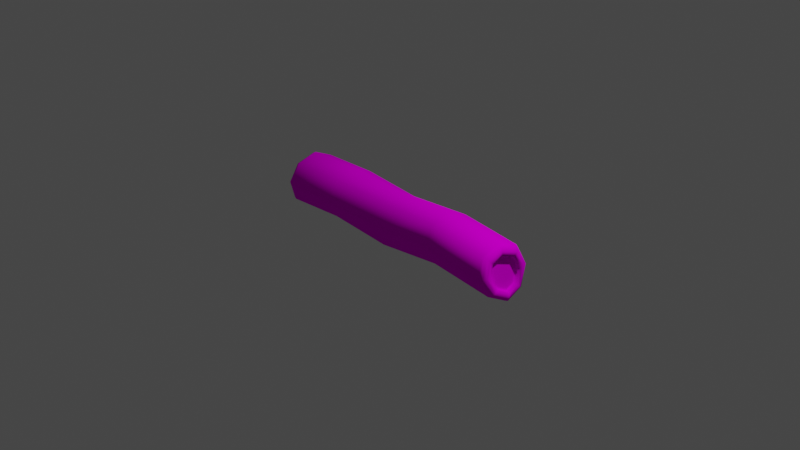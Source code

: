 # Source: Odun_02.blend  (saved by Blender 3.5.10; exported with 4.5.12 LTS)
import bpy
from mathutils import Matrix  # noqa: F401  (used for matrix-valued properties, if any)

bpy.ops.wm.read_factory_settings(use_empty=True)
scene = bpy.context.scene
scene.name = 'Scene'

# ---- collections
col_collection = bpy.data.collections.new('Collection'); scene.collection.children.link(col_collection)

# ---- images (referenced by path relative to the original .blend; pixels are not part of the script)
import os
ASSET_DIR = os.environ.get("B2B_ASSET_DIR", "")  # directory of the original .blend (textures are referenced by path, not embedded)
HERE = os.path.dirname(os.path.abspath(__file__))  # packed textures are extracted next to this script under _unpacked/

def load_image(name, relpath, width, height, colorspace="sRGB"):
    """Load a texture the original file referenced (path relative to the .blend, or extracted next to this script)."""
    p = next((c for c in (os.path.join(HERE, relpath), os.path.join(ASSET_DIR, relpath)) if relpath and os.path.exists(c)), "")
    if p:
        img = bpy.data.images.load(p, check_existing=True)
        img.name = name
    else:  # same state as the original file: an image datablock whose file is absent (Cycles renders it pink)
        img = bpy.data.images.new(name, width, height)
        img.source = "FILE"
        img.filepath = "//" + (relpath or name)
    img.colorspace_settings.name = colorspace
    return img
img_untitled = load_image('Untitled', '', 4096, 4096, 'sRGB')

# ---- materials (node trees are filled in below, after node groups)
mat_logs = bpy.data.materials.new('logs')
mat_logs.use_transparent_shadow = False
mat_logs.diffuse_color = (0.3428, 0.1201, 0.05289, 1.0)
mat_logs.roughness = 0.5
mat_logs.specular_intensity = 0.0

# ---- material node trees
mat_logs.use_nodes = True; mat_logs.node_tree.nodes.clear()
_N = mat_logs.node_tree.nodes; _L = mat_logs.node_tree.links
n0 = _N.new('ShaderNodeBsdfPrincipled'); n0.name = 'Principled BSDF'; n0.location = (10, 300)
n0.distribution = 'GGX'
n0.subsurface_method = 'RANDOM_WALK_SKIN'
n0.inputs[3].default_value = 1.45
n0.inputs[13].default_value = 0.0
n0.inputs[27].default_value = (0.0, 0.0, 0.0, 1.0)
n0.inputs[28].default_value = 1.0
n1 = _N.new('ShaderNodeNormalMap'); n1.name = 'Normal Map'; n1.location = (-300, -300)
n1.label = 'Normal/Map'
n1.inputs[0].default_value = 0.0
n2 = _N.new('ShaderNodeOutputMaterial'); n2.name = 'Material Output'; n2.location = (300, 300)
n3 = _N.new('ShaderNodeTexImage'); n3.name = 'Image Texture'; n3.location = (-448, 182)
n3.image = img_untitled
_L.new(n0.outputs[0], n2.inputs[0])
_L.new(n1.outputs[0], n0.inputs[5])
_L.new(n3.outputs[0], n0.inputs[0])
n2.is_active_output = True

# ---- world
world_world = bpy.data.worlds.new('World'); scene.world = world_world
world_world.use_nodes = True; world_world.node_tree.nodes.clear()
_N = world_world.node_tree.nodes; _L = world_world.node_tree.links
n0 = _N.new('ShaderNodeOutputWorld'); n0.name = 'World Output'; n0.location = (300, 300)
n1 = _N.new('ShaderNodeBackground'); n1.name = 'Background'; n1.location = (10, 300)
n1.inputs[0].default_value = (0.05088, 0.05088, 0.05088, 1.0)
_L.new(n1.outputs[0], n0.inputs[0])
n0.is_active_output = True
world_world.color = (0.05088, 0.05088, 0.05088)
world_world.use_sun_shadow = False
world_world.sun_shadow_jitter_overblur = 0.0

# ---- cameras
cam_camera = bpy.data.cameras.new('Camera')
cam_camera.clip_end = 100.0
cam_camera.ortho_scale = 7.314

# ---- lights
light_light = bpy.data.lights.new('Light', 'POINT')
light_light.transmission_factor = 0.0
light_light.energy = 1000.0
light_light.shadow_soft_size = 0.1
light_light.shadow_maximum_resolution = 0.006
light_light.use_absolute_resolution = True

# ---- meshes
me_cylinder_831 = bpy.data.meshes.new('Cylinder.831')
me_cylinder_831.from_pydata([(0.7341, -0.3372, 0.08315), (-0.0126, -0.2993, 0.01641), (-0.7621, -0.2668, 0.02121), (-0.7539, -0.1965, -0.1717), (-0.002824, -0.2117, -0.2217), (0.7448, -0.2299, -0.1383), (-0.7497, 0.008293, -0.2538), (0.0002165, 0.0004151, -0.2859), (0.7501, -0.01097, -0.2146), (-0.7458, 0.2263, -0.1876), (0.004299, 0.2125, -0.1805), (0.755, 0.1947, -0.1426), (-0.737, 0.3306, -0.001302), (0.01261, 0.3002, 0.004762), (0.7639, 0.2637, 0.06437), (-0.7341, 0.2618, 0.2144), (0.01344, 0.2121, 0.1812), (0.7636, 0.1576, 0.2667), (-0.7476, 0.05768, 0.299), (0.0002165, 0.0004152, 0.3088), (0.7475, -0.06313, 0.3695), (-0.7624, -0.1606, 0.2251), (-0.01468, -0.2112, 0.2473), (0.732, -0.2678, 0.293), (1.49, -0.2602, 0.02708), (1.432, -0.3609, 0.01781), (1.471, -0.3452, 0.01659), (-1.506, -0.136, -0.02516), (-1.456, -0.2417, -0.006546), (-1.494, -0.2232, -0.01081), (1.442, -0.2333, -0.2138), (1.495, -0.1622, -0.1493), (1.48, -0.2217, -0.2064), (-1.503, -0.1074, -0.1385), (-1.448, -0.1891, -0.2092), (-1.487, -0.1752, -0.1991), (1.446, 0.001684, -0.3444), (1.5, 0.005672, -0.245), (1.484, 0.002879, -0.3334), (-1.5, 0.008584, -0.18), (-1.445, 0.01069, -0.2813), (-1.484, 0.01044, -0.2657), (1.448, 0.1972, -0.2488), (1.502, 0.1106, -0.1926), (1.487, 0.1829, -0.2441), (-1.494, 0.1755, -0.1119), (-1.441, 0.2387, -0.1898), (-1.479, 0.2288, -0.177), (1.456, 0.2422, -0.002839), (1.506, 0.1394, -0.02598), (1.494, 0.2243, -0.009533), (-1.49, 0.2544, 0.007594), (-1.432, 0.3578, -0.0074), (-1.471, 0.3418, -0.005177), (1.457, 0.1161, 0.2175), (1.504, 0.04676, 0.1352), (1.493, 0.1028, 0.2018), (-1.49, 0.2251, 0.1046), (-1.429, 0.3014, 0.1778), (-1.469, 0.2905, 0.1641), (1.442, -0.1102, 0.3029), (1.496, -0.1143, 0.1948), (1.48, -0.1129, 0.2822), (-1.496, 0.1035, 0.1584), (-1.441, 0.1046, 0.2647), (-1.48, 0.1065, 0.2456), (1.428, -0.3094, 0.2306), (1.489, -0.2308, 0.1527), (1.468, -0.2982, 0.2151), (-1.456, -0.1201, 0.1889), (-1.504, -0.05377, 0.1055), (-1.493, -0.1074, 0.1736), (-1.508, -0.1811, -0.01801), (-1.504, -0.1426, -0.1705), (-1.5, 0.009574, -0.2249), (-1.493, 0.2034, -0.1458), (-1.489, 0.3002, 0.000867), (-1.489, 0.2597, 0.1352), (-1.496, 0.1056, 0.2034), (-1.505, -0.08131, 0.1406), (1.494, -0.1932, -0.18), (1.488, -0.3048, 0.02084), (1.5, 0.004372, -0.2926), (1.504, 0.1483, -0.2207), (1.508, 0.1834, -0.01822), (1.506, 0.07556, 0.1693), (1.496, -0.1141, 0.2395), (1.488, -0.2665, 0.1845), (-1.463, -0.1061, -0.02892), (-1.46, -0.08401, -0.1164), (-1.458, 0.007778, -0.1492), (-1.453, 0.1545, -0.08933), (-1.45, 0.2207, 0.01097), (-1.45, 0.1987, 0.08359), (-1.455, 0.09946, 0.1276), (-1.461, -0.03627, 0.08194), (1.454, -0.1397, -0.1276), (1.449, -0.2271, 0.02963), (1.458, 0.006276, -0.2108), (1.46, 0.08559, -0.1712), (1.463, 0.11, -0.03008), (1.462, 0.02874, 0.1113), (1.454, -0.1112, 0.1631), (1.448, -0.2036, 0.1297), (-1.464, -0.1322, -0.02477), (-1.461, -0.1044, -0.135), (-1.458, 0.008353, -0.1753), (-1.453, 0.1706, -0.1091), (-1.449, 0.2473, 0.007065), (-1.449, 0.2188, 0.1014), (-1.455, 0.1007, 0.1537), (-1.462, -0.05226, 0.1023), (1.454, -0.1577, -0.1454), (1.448, -0.2529, 0.02601), (1.458, 0.005522, -0.2385), (1.461, 0.1075, -0.1875), (1.464, 0.1355, -0.02557), (1.463, 0.04546, 0.1311), (1.454, -0.1111, 0.1891), (1.448, -0.2244, 0.1482)], [], [(67, 24, 113, 119), (36, 8, 11, 42), (42, 11, 14, 48), (48, 14, 17, 54), (54, 17, 20, 60), (60, 20, 23, 66), (30, 5, 8, 36), (2, 28, 34, 3), (66, 23, 0, 25), (21, 69, 28, 2), (23, 22, 1, 0), (22, 21, 2, 1), (18, 64, 69, 21), (20, 19, 22, 23), (19, 18, 21, 22), (15, 58, 64, 18), (17, 16, 19, 20), (16, 15, 18, 19), (12, 52, 58, 15), (14, 13, 16, 17), (13, 12, 15, 16), (9, 46, 52, 12), (11, 10, 13, 14), (10, 9, 12, 13), (6, 40, 46, 9), (8, 7, 10, 11), (7, 6, 9, 10), (3, 34, 40, 6), (5, 4, 7, 8), (4, 3, 6, 7), (33, 27, 104, 105), (0, 1, 4, 5), (1, 2, 3, 4), (72, 73, 35, 29), (29, 35, 34, 28), (73, 74, 41, 35), (35, 41, 40, 34), (74, 75, 47, 41), (41, 47, 46, 40), (75, 76, 53, 47), (47, 53, 52, 46), (76, 77, 59, 53), (53, 59, 58, 52), (77, 78, 65, 59), (59, 65, 64, 58), (28, 69, 71, 29), (29, 71, 79, 72), (69, 64, 65, 71), (71, 65, 78, 79), (25, 30, 32, 26), (26, 32, 80, 81), (30, 36, 38, 32), (32, 38, 82, 80), (36, 42, 44, 38), (38, 44, 83, 82), (42, 48, 50, 44), (44, 50, 84, 83), (48, 54, 56, 50), (50, 56, 85, 84), (54, 60, 62, 56), (56, 62, 86, 85), (60, 66, 68, 62), (62, 68, 87, 86), (66, 25, 26, 68), (68, 26, 81, 87), (25, 0, 5, 30), (27, 33, 73, 72), (33, 39, 74, 73), (39, 45, 75, 74), (45, 51, 76, 75), (51, 57, 77, 76), (57, 63, 78, 77), (70, 27, 72, 79), (63, 70, 79, 78), (31, 24, 81, 80), (37, 31, 80, 82), (43, 37, 82, 83), (49, 43, 83, 84), (55, 49, 84, 85), (61, 55, 85, 86), (67, 61, 86, 87), (24, 67, 87, 81), (89, 88, 95, 94, 93, 92, 91, 90), (97, 96, 98, 99, 100, 101, 102, 103), (24, 31, 112, 113), (39, 33, 105, 106), (31, 37, 114, 112), (45, 39, 106, 107), (37, 43, 115, 114), (51, 45, 107, 108), (43, 49, 116, 115), (57, 51, 108, 109), (49, 55, 117, 116), (63, 57, 109, 110), (55, 61, 118, 117), (27, 70, 111, 104), (61, 67, 119, 118), (70, 63, 110, 111), (88, 89, 105, 104), (89, 90, 106, 105), (90, 91, 107, 106), (91, 92, 108, 107), (92, 93, 109, 108), (93, 94, 110, 109), (95, 88, 104, 111), (94, 95, 111, 110), (96, 97, 113, 112), (98, 96, 112, 114), (99, 98, 114, 115), (100, 99, 115, 116), (101, 100, 116, 117), (102, 101, 117, 118), (103, 102, 118, 119), (97, 103, 119, 113)])
me_cylinder_831.polygons.foreach_set('use_smooth', [True] * 114)
_uv = me_cylinder_831.uv_layers.new(name='UVMap')
_uv.uv.foreach_set('vector', [0.8187, 0.8314, 0.818, 0.7966, 0.832, 0.7956, 0.8327, 0.8294, 0.5575, 0.01267, 0.5517, 0.2461, 0.4789, 0.2463, 0.485, 0.0141, 0.4312, 0.01303, 0.4073, 0.246, 0.3528, 0.2473, 0.3615, 0.01494, 0.3615, 0.01494, 0.3528, 0.2473, 0.2767, 0.2501, 0.2773, 0.0178, 0.7982, 0.01249, 0.8088, 0.2443, 0.7513, 0.2468, 0.737, 0.01454, 0.737, 0.01454, 0.7513, 0.2468, 0.6781, 0.2494, 0.6661, 0.01653, 0.1463, 0.9834, 0.1394, 0.7491, 0.1906, 0.7524, 0.2164, 0.9875, 0.1198, 0.243, 0.1474, 0.0125, 0.2164, 0.02008, 0.188, 0.2505, 0.0, 0.9675, 0.001931, 0.7339, 0.05772, 0.74, 0.05895, 0.9742, 0.6863, 0.7498, 0.6866, 0.9818, 0.6259, 0.9805, 0.6294, 0.7485, 0.001931, 0.7339, 0.04023, 0.4862, 0.1001, 0.4929, 0.05772, 0.74, 0.6818, 0.4995, 0.6863, 0.7498, 0.6294, 0.7485, 0.6275, 0.4978, 0.7634, 0.7476, 0.766, 0.9799, 0.6866, 0.9818, 0.6863, 0.7498, 0.7513, 0.2468, 0.7554, 0.4972, 0.6818, 0.4995, 0.6781, 0.2494, 0.7554, 0.4972, 0.7634, 0.7476, 0.6863, 0.7498, 0.6818, 0.4995, 0.8177, 0.7458, 0.8177, 0.9785, 0.766, 0.9799, 0.7634, 0.7476, 0.2767, 0.2501, 0.32, 0.4993, 0.2532, 0.5042, 0.2164, 0.2555, 0.32, 0.4993, 0.3262, 0.7497, 0.2735, 0.754, 0.2532, 0.5042, 0.4015, 0.7473, 0.416, 0.9793, 0.3518, 0.9812, 0.3262, 0.7497, 0.3528, 0.2473, 0.3857, 0.4972, 0.32, 0.4993, 0.2767, 0.2501, 0.3857, 0.4972, 0.4015, 0.7473, 0.3262, 0.7497, 0.32, 0.4993, 0.488, 0.7474, 0.4907, 0.9797, 0.4312, 0.9789, 0.4326, 0.7466, 0.4073, 0.246, 0.4312, 0.4959, 0.3857, 0.4972, 0.3528, 0.2473, 0.4847, 0.4969, 0.488, 0.7474, 0.4326, 0.7466, 0.4346, 0.4961, 0.5639, 0.7468, 0.5728, 0.9789, 0.4907, 0.9797, 0.488, 0.7474, 0.5517, 0.2461, 0.5636, 0.496, 0.4847, 0.4969, 0.4789, 0.2463, 0.5636, 0.496, 0.5639, 0.7468, 0.488, 0.7474, 0.4847, 0.4969, 0.6174, 0.7475, 0.6259, 0.9792, 0.5728, 0.9789, 0.5639, 0.7468, 0.6102, 0.247, 0.6216, 0.4962, 0.5636, 0.496, 0.5517, 0.2461, 0.6216, 0.4962, 0.6174, 0.7475, 0.5639, 0.7468, 0.5636, 0.496, 0.8616, 0.8261, 0.8616, 0.7875, 0.8756, 0.7884, 0.8756, 0.8259, 0.05772, 0.74, 0.1001, 0.4929, 0.1844, 0.502, 0.1394, 0.7491, 0.1001, 0.4929, 0.1198, 0.243, 0.188, 0.2505, 0.1844, 0.502, 0.9167, 0.2294, 0.8642, 0.2254, 0.8586, 0.2122, 0.9233, 0.217, 0.1519, 0.0, 0.2159, 0.006809, 0.2164, 0.02008, 0.1474, 0.0125, 0.8642, 0.2254, 0.8308, 0.2678, 0.8177, 0.264, 0.8586, 0.2122, 0.6207, 0.9924, 0.5713, 0.9919, 0.5728, 0.9789, 0.6259, 0.9792, 0.8308, 0.2678, 0.8352, 0.3377, 0.8226, 0.3426, 0.8177, 0.264, 0.5713, 0.9919, 0.4925, 0.9924, 0.4907, 0.9797, 0.5728, 0.9789, 0.8352, 0.3377, 0.8714, 0.384, 0.8649, 0.3967, 0.8226, 0.3426, 0.4925, 0.9924, 0.4362, 0.9919, 0.4312, 0.9789, 0.4907, 0.9797, 0.8714, 0.384, 0.9182, 0.3854, 0.924, 0.3985, 0.8649, 0.3967, 0.4138, 0.9923, 0.355, 0.9943, 0.3518, 0.9812, 0.416, 0.9793, 0.9182, 0.3854, 0.9562, 0.3439, 0.9694, 0.3488, 0.924, 0.3985, 0.355, 0.9943, 0.306, 0.9977, 0.2994, 0.9852, 0.3518, 0.9812, 0.6259, 0.9805, 0.6866, 0.9818, 0.6884, 0.9944, 0.6308, 0.9934, 0.9233, 0.217, 0.9694, 0.2733, 0.9563, 0.2779, 0.9167, 0.2294, 0.6866, 0.9818, 0.766, 0.9799, 0.7639, 0.9928, 0.6884, 0.9944, 0.9694, 0.2733, 0.9694, 0.3488, 0.9562, 0.3439, 0.9563, 0.2779, 0.05895, 0.9742, 0.1463, 0.9834, 0.1446, 0.9958, 0.06043, 0.9872, 0.98, 0.05039, 0.98, 0.1356, 0.9672, 0.1326, 0.9673, 0.05582, 0.1463, 0.9834, 0.2164, 0.9875, 0.2122, 1.0, 0.1446, 0.9958, 0.98, 0.1356, 0.935, 0.2091, 0.9278, 0.1976, 0.9672, 0.1326, 0.5575, 0.01267, 0.485, 0.0141, 0.4885, 0.001032, 0.5554, 0.0, 0.935, 0.2091, 0.8679, 0.2122, 0.8741, 0.1999, 0.9278, 0.1976, 0.4312, 0.01303, 0.3615, 0.01494, 0.3607, 0.0021, 0.4273, 0.0, 0.8679, 0.2122, 0.8177, 0.1505, 0.8309, 0.1465, 0.8741, 0.1999, 0.3615, 0.01494, 0.2773, 0.0178, 0.2799, 0.005087, 0.3607, 0.0021, 0.8177, 0.1505, 0.8189, 0.06908, 0.832, 0.07421, 0.8309, 0.1465, 0.7982, 0.01249, 0.737, 0.01454, 0.7342, 0.001699, 0.7927, 0.0, 0.8189, 0.06908, 0.869, 0.01053, 0.8761, 0.02289, 0.832, 0.07421, 0.737, 0.01454, 0.6661, 0.01653, 0.6683, 0.00334, 0.7342, 0.001699, 0.869, 0.01053, 0.9341, 0.0, 0.9296, 0.01421, 0.8761, 0.02289, 0.0, 0.9675, 0.05895, 0.9742, 0.06043, 0.9872, 0.005304, 0.9812, 0.9341, 0.0, 0.98, 0.05039, 0.9673, 0.05582, 0.9296, 0.01421, 0.05895, 0.9742, 0.05772, 0.74, 0.1394, 0.7491, 0.1463, 0.9834, 0.9096, 0.2429, 0.8706, 0.2399, 0.8642, 0.2254, 0.9167, 0.2294, 0.8706, 0.2399, 0.8451, 0.2723, 0.8308, 0.2678, 0.8642, 0.2254, 0.8451, 0.2723, 0.8489, 0.3324, 0.8352, 0.3377, 0.8308, 0.2678, 0.8489, 0.3324, 0.8784, 0.3702, 0.8714, 0.384, 0.8352, 0.3377, 0.8784, 0.3702, 0.9122, 0.3712, 0.9182, 0.3854, 0.8714, 0.384, 0.9122, 0.3712, 0.9422, 0.3384, 0.9562, 0.3439, 0.9182, 0.3854, 0.9422, 0.2829, 0.9096, 0.2429, 0.9167, 0.2294, 0.9563, 0.2779, 0.9422, 0.3384, 0.9422, 0.2829, 0.9563, 0.2779, 0.9562, 0.3439, 0.9532, 0.1287, 0.9532, 0.06123, 0.9673, 0.05582, 0.9672, 0.1326, 0.9197, 0.1839, 0.9532, 0.1287, 0.9672, 0.1326, 0.9278, 0.1976, 0.8805, 0.1856, 0.9197, 0.1839, 0.9278, 0.1976, 0.8741, 0.1999, 0.845, 0.1416, 0.8805, 0.1856, 0.8741, 0.1999, 0.8309, 0.1465, 0.8459, 0.0795, 0.845, 0.1416, 0.8309, 0.1465, 0.832, 0.07421, 0.8834, 0.03592, 0.8459, 0.0795, 0.832, 0.07421, 0.8761, 0.02289, 0.9243, 0.02928, 0.8834, 0.03592, 0.8761, 0.02289, 0.9296, 0.01421, 0.9532, 0.06123, 0.9243, 0.02928, 0.9296, 0.01421, 0.9673, 0.05582, 0.8462, 0.5589, 0.8763, 0.5612, 0.904, 0.5951, 0.904, 0.643, 0.8795, 0.6698, 0.8541, 0.6691, 0.8294, 0.6374, 0.8261, 0.5845, 0.9147, 0.4327, 0.9147, 0.4928, 0.8856, 0.5409, 0.856, 0.5422, 0.8259, 0.5049, 0.8267, 0.4505, 0.8592, 0.4126, 0.8917, 0.4073, 0.818, 0.7966, 0.8177, 0.7295, 0.8317, 0.7304, 0.832, 0.7956, 0.8329, 0.7097, 0.8332, 0.6781, 0.8472, 0.6799, 0.8468, 0.7106, 0.8177, 0.7295, 0.8187, 0.6781, 0.8327, 0.6804, 0.8317, 0.7304, 0.8327, 0.7699, 0.8329, 0.7097, 0.8468, 0.7106, 0.8467, 0.7692, 0.8177, 0.8703, 0.8177, 0.8314, 0.8317, 0.832, 0.8317, 0.8699, 0.8332, 0.8085, 0.8327, 0.7699, 0.8467, 0.7692, 0.8472, 0.8067, 0.8475, 0.7875, 0.8472, 0.7397, 0.8612, 0.739, 0.8614, 0.7856, 0.8466, 0.8405, 0.8471, 0.8742, 0.8331, 0.8737, 0.8327, 0.841, 0.8472, 0.7397, 0.8475, 0.6781, 0.8614, 0.6792, 0.8612, 0.739, 0.8471, 0.8085, 0.8466, 0.8405, 0.8327, 0.841, 0.8331, 0.8098, 0.8616, 0.7875, 0.8611, 0.8303, 0.8472, 0.831, 0.8477, 0.7894, 0.8625, 0.7752, 0.8614, 0.7335, 0.8755, 0.7331, 0.8765, 0.7736, 0.8611, 0.8303, 0.8616, 0.8717, 0.8477, 0.8713, 0.8472, 0.831, 0.8614, 0.7335, 0.8625, 0.6781, 0.8765, 0.6792, 0.8755, 0.7331, 0.8763, 0.5612, 0.8462, 0.5589, 0.8425, 0.5505, 0.8804, 0.5534, 0.8462, 0.5589, 0.8261, 0.5845, 0.8177, 0.5819, 0.8425, 0.5505, 0.8261, 0.5845, 0.8294, 0.6374, 0.8214, 0.6404, 0.8177, 0.5819, 0.8294, 0.6374, 0.8541, 0.6691, 0.8501, 0.6771, 0.8214, 0.6404, 0.8541, 0.6691, 0.8795, 0.6698, 0.883, 0.6781, 0.8501, 0.6771, 0.8795, 0.6698, 0.904, 0.643, 0.9121, 0.6462, 0.883, 0.6781, 0.904, 0.5951, 0.8763, 0.5612, 0.8804, 0.5534, 0.9121, 0.5922, 0.904, 0.643, 0.904, 0.5951, 0.9121, 0.5922, 0.9121, 0.6462, 0.9147, 0.4928, 0.9147, 0.4327, 0.9229, 0.4296, 0.9229, 0.4951, 0.8856, 0.5409, 0.9147, 0.4928, 0.9229, 0.4951, 0.8903, 0.5488, 0.856, 0.5422, 0.8856, 0.5409, 0.8903, 0.5488, 0.8523, 0.5505, 0.8259, 0.5049, 0.856, 0.5422, 0.8523, 0.5505, 0.8177, 0.5078, 0.8267, 0.4505, 0.8259, 0.5049, 0.8177, 0.5078, 0.8186, 0.4474, 0.8592, 0.4126, 0.8267, 0.4505, 0.8186, 0.4474, 0.8549, 0.405, 0.8917, 0.4073, 0.8592, 0.4126, 0.8549, 0.405, 0.8947, 0.3985, 0.9147, 0.4327, 0.8917, 0.4073, 0.8947, 0.3985, 0.9229, 0.4296])
me_cylinder_831.materials.append(mat_logs)
me_cylinder_831.update()
me_cylinder_831.normals_split_custom_set([tuple(v) for v in zip(*[iter([0.8819, 0.3354, -0.3313, 0.8538, 0.5143, 0.08062, 0.7084, 0.6964, 0.1147, 0.6986, 0.5231, -0.4882, 0.06599, -0.02144, -0.9976, -0.03447, 0.009592, -0.9994, -0.01095, 0.748, -0.6637, 0.1181, 0.7672, -0.6304, 0.1181, 0.7672, -0.6304, -0.01095, 0.748, -0.6637, 0.03579, 0.9934, 0.1092, 0.2343, 0.9627, 0.1355, 0.2343, 0.9627, 0.1355, 0.03579, 0.9934, 0.1092, 0.03767, 0.6805, 0.7318, 0.2881, 0.626, 0.7247, 0.2881, 0.626, 0.7247, 0.03767, 0.6805, 0.7318, 0.006452, 0.05026, 0.9987, 0.2737, -0.003386, 0.9618, 0.2737, -0.003386, 0.9618, 0.006452, 0.05026, 0.9987, -0.03697, -0.7054, 0.7078, 0.2146, -0.7294, 0.6496, 0.1094, -0.6949, -0.7108, -0.02681, -0.6954, -0.7181, -0.03447, 0.009592, -0.9994, 0.06599, -0.02144, -0.9976, -0.0463, -0.996, 0.07606, -0.2401, -0.9634, 0.119, -0.1868, -0.7161, -0.6726, -0.01872, -0.7226, -0.691, 0.2146, -0.7294, 0.6496, -0.03697, -0.7054, 0.7078, -0.04407, -0.9981, -0.04409, 0.1551, -0.9813, -0.1141, -0.06209, -0.646, 0.7608, -0.2663, -0.6001, 0.7543, -0.2401, -0.9634, 0.119, -0.0463, -0.996, 0.07606, -0.03697, -0.7054, 0.7078, -0.0757, -0.6802, 0.7291, -0.04687, -0.9989, -0.00962, -0.04407, -0.9981, -0.04409, -0.0757, -0.6802, 0.7291, -0.06209, -0.646, 0.7608, -0.0463, -0.996, 0.07606, -0.04687, -0.9989, -0.00962, -0.02281, 0.06375, 0.9977, -0.2386, 0.05598, 0.9695, -0.2663, -0.6001, 0.7543, -0.06209, -0.646, 0.7608, 0.006452, 0.05026, 0.9987, -0.03752, 0.08864, 0.9954, -0.0757, -0.6802, 0.7291, -0.03697, -0.7054, 0.7078, -0.03752, 0.08864, 0.9954, -0.02281, 0.06375, 0.9977, -0.06209, -0.646, 0.7608, -0.0757, -0.6802, 0.7291, 0.03151, 0.7342, 0.6782, -0.185, 0.7375, 0.6496, -0.2386, 0.05598, 0.9695, -0.02281, 0.06375, 0.9977, 0.03767, 0.6805, 0.7318, 0.01738, 0.7336, 0.6794, -0.03752, 0.08864, 0.9954, 0.006452, 0.05026, 0.9987, 0.01738, 0.7336, 0.6794, 0.03151, 0.7342, 0.6782, -0.02281, 0.06375, 0.9977, -0.03752, 0.08864, 0.9954, 0.04129, 0.9955, -0.08549, -0.1672, 0.978, -0.1247, -0.185, 0.7375, 0.6496, 0.03151, 0.7342, 0.6782, 0.03579, 0.9934, 0.1092, 0.04328, 0.999, -0.01099, 0.01738, 0.7336, 0.6794, 0.03767, 0.6805, 0.7318, 0.04328, 0.999, -0.01099, 0.04129, 0.9955, -0.08549, 0.03151, 0.7342, 0.6782, 0.01738, 0.7336, 0.6794, 0.01891, 0.6504, -0.7593, -0.176, 0.6262, -0.7595, -0.1672, 0.978, -0.1247, 0.04129, 0.9955, -0.08549, -0.01095, 0.748, -0.6637, 0.04077, 0.6892, -0.7234, 0.04328, 0.999, -0.01099, 0.03579, 0.9934, 0.1092, 0.04077, 0.6892, -0.7234, 0.01891, 0.6504, -0.7593, 0.04129, 0.9955, -0.08549, 0.04328, 0.999, -0.01099, -0.0006638, 0.004992, -1.0, -0.1683, 0.004438, -0.9857, -0.176, 0.6262, -0.7595, 0.01891, 0.6504, -0.7593, -0.03447, 0.009592, -0.9994, 0.02615, 0.03102, -0.9992, 0.04077, 0.6892, -0.7234, -0.01095, 0.748, -0.6637, 0.02615, 0.03102, -0.9992, -0.0006638, 0.004992, -1.0, 0.01891, 0.6504, -0.7593, 0.04077, 0.6892, -0.7234, -0.01872, -0.7226, -0.691, -0.1868, -0.7161, -0.6726, -0.1683, 0.004438, -0.9857, -0.0006638, 0.004992, -1.0, -0.02681, -0.6954, -0.7181, 0.0004462, -0.6772, -0.7358, 0.02615, 0.03102, -0.9992, -0.03447, 0.009592, -0.9994, 0.0004462, -0.6772, -0.7358, -0.01872, -0.7226, -0.691, -0.0006638, 0.004992, -1.0, 0.02615, 0.03102, -0.9992, -0.8469, 0.4107, 0.3376, -0.8184, 0.5674, -0.09118, -0.6446, 0.754, -0.1268, -0.649, 0.5734, 0.5001, -0.04407, -0.9981, -0.04409, -0.04687, -0.9989, -0.00962, 0.0004462, -0.6772, -0.7358, -0.02681, -0.6954, -0.7181, -0.04687, -0.9989, -0.00962, -0.0463, -0.996, 0.07606, -0.01872, -0.7226, -0.691, 0.0004462, -0.6772, -0.7358, -0.9832, -0.1819, 0.01469, -0.9752, -0.1428, -0.169, -0.6763, -0.5286, -0.5131, -0.7136, -0.6947, 0.09037, -0.7136, -0.6947, 0.09037, -0.6763, -0.5286, -0.5131, -0.1868, -0.7161, -0.6726, -0.2401, -0.9634, 0.119, -0.9752, -0.1428, -0.169, -0.9742, 0.02648, -0.2243, -0.6714, 0.02301, -0.7408, -0.6763, -0.5286, -0.5131, -0.6763, -0.5286, -0.5131, -0.6714, 0.02301, -0.7408, -0.1683, 0.004438, -0.9857, -0.1868, -0.7161, -0.6726, -0.9742, 0.02648, -0.2243, -0.9739, 0.1649, -0.1558, -0.6799, 0.4792, -0.5551, -0.6714, 0.02301, -0.7408, -0.6714, 0.02301, -0.7408, -0.6799, 0.4792, -0.5551, -0.176, 0.6262, -0.7595, -0.1683, 0.004438, -0.9857, -0.9739, 0.1649, -0.1558, -0.9657, 0.2592, -0.01502, -0.6579, 0.7476, -0.09132, -0.6799, 0.4792, -0.5551, -0.6799, 0.4792, -0.5551, -0.6579, 0.7476, -0.09132, -0.1672, 0.978, -0.1247, -0.176, 0.6262, -0.7595, -0.9657, 0.2592, -0.01502, -0.9623, 0.2193, 0.1606, -0.655, 0.5809, 0.4832, -0.6579, 0.7476, -0.09132, -0.6579, 0.7476, -0.09132, -0.655, 0.5809, 0.4832, -0.185, 0.7375, 0.6496, -0.1672, 0.978, -0.1247, -0.9623, 0.2193, 0.1606, -0.9735, 0.06486, 0.2192, -0.6973, 0.07693, 0.7126, -0.655, 0.5809, 0.4832, -0.655, 0.5809, 0.4832, -0.6973, 0.07693, 0.7126, -0.2386, 0.05598, 0.9695, -0.185, 0.7375, 0.6496, -0.2401, -0.9634, 0.119, -0.2663, -0.6001, 0.7543, -0.7295, -0.4073, 0.5496, -0.7136, -0.6947, 0.09037, -0.7136, -0.6947, 0.09037, -0.7295, -0.4073, 0.5496, -0.9841, -0.08414, 0.1567, -0.9832, -0.1819, 0.01469, -0.2663, -0.6001, 0.7543, -0.2386, 0.05598, 0.9695, -0.6973, 0.07693, 0.7126, -0.7295, -0.4073, 0.5496, -0.7295, -0.4073, 0.5496, -0.6973, 0.07693, 0.7126, -0.9735, 0.06486, 0.2192, -0.9841, -0.08414, 0.1567, 0.1551, -0.9813, -0.1141, 0.1094, -0.6949, -0.7108, 0.6551, -0.5417, -0.5268, 0.6542, -0.7503, -0.09569, 0.6542, -0.7503, -0.09569, 0.6551, -0.5417, -0.5268, 0.9735, -0.1788, -0.1426, 0.9665, -0.2562, -0.01436, 0.1094, -0.6949, -0.7108, 0.06599, -0.02144, -0.9976, 0.6271, -0.01944, -0.7787, 0.6551, -0.5417, -0.5268, 0.6551, -0.5417, -0.5268, 0.6271, -0.01944, -0.7787, 0.9722, -0.02053, -0.2331, 0.9735, -0.1788, -0.1426, 0.06599, -0.02144, -0.9976, 0.1181, 0.7672, -0.6304, 0.6453, 0.5887, -0.4869, 0.6271, -0.01944, -0.7787, 0.6271, -0.01944, -0.7787, 0.6453, 0.5887, -0.4869, 0.974, 0.1628, -0.1576, 0.9722, -0.02053, -0.2331, 0.1181, 0.7672, -0.6304, 0.2343, 0.9627, 0.1355, 0.7127, 0.6947, 0.09751, 0.6453, 0.5887, -0.4869, 0.6453, 0.5887, -0.4869, 0.7127, 0.6947, 0.09751, 0.9835, 0.1802, 0.01687, 0.974, 0.1628, -0.1576, 0.2343, 0.9627, 0.1355, 0.2881, 0.626, 0.7247, 0.7401, 0.4204, 0.5249, 0.7127, 0.6947, 0.09751, 0.7127, 0.6947, 0.09751, 0.7401, 0.4204, 0.5249, 0.985, 0.08611, 0.1494, 0.9835, 0.1802, 0.01687, 0.2881, 0.626, 0.7247, 0.2737, -0.003386, 0.9618, 0.7137, -0.04327, 0.6991, 0.7401, 0.4204, 0.5249, 0.7401, 0.4204, 0.5249, 0.7137, -0.04327, 0.6991, 0.9751, -0.05795, 0.2139, 0.985, 0.08611, 0.1494, 0.2737, -0.003386, 0.9618, 0.2146, -0.7294, 0.6496, 0.6677, -0.5757, 0.472, 0.7137, -0.04327, 0.6991, 0.7137, -0.04327, 0.6991, 0.6677, -0.5757, 0.472, 0.9625, -0.2204, 0.1583, 0.9751, -0.05795, 0.2139, 0.2146, -0.7294, 0.6496, 0.1551, -0.9813, -0.1141, 0.6542, -0.7503, -0.09569, 0.6677, -0.5757, 0.472, 0.6677, -0.5757, 0.472, 0.6542, -0.7503, -0.09569, 0.9665, -0.2562, -0.01436, 0.9625, -0.2204, 0.1583, 0.1551, -0.9813, -0.1141, -0.04407, -0.9981, -0.04409, -0.02681, -0.6954, -0.7181, 0.1094, -0.6949, -0.7108, -0.8184, 0.5674, -0.09118, -0.8469, 0.4107, 0.3376, -0.9752, -0.1428, -0.169, -0.9832, -0.1819, 0.01469, -0.8469, 0.4107, 0.3376, -0.8277, 0.01727, 0.5609, -0.9742, 0.02648, -0.2243, -0.9752, -0.1428, -0.169, -0.8277, 0.01727, 0.5609, -0.824, -0.3416, 0.452, -0.9739, 0.1649, -0.1558, -0.9742, 0.02648, -0.2243, -0.824, -0.3416, 0.452, -0.868, -0.4901, 0.08027, -0.9657, 0.2592, -0.01502, -0.9739, 0.1649, -0.1558, -0.868, -0.4901, 0.08027, -0.8626, -0.3662, -0.3491, -0.9623, 0.2193, 0.1606, -0.9657, 0.2592, -0.01502, -0.8626, -0.3662, -0.3491, -0.8289, 0.01139, -0.5593, -0.9735, 0.06486, 0.2192, -0.9623, 0.2193, 0.1606, -0.8064, 0.3861, -0.4479, -0.8184, 0.5674, -0.09118, -0.9832, -0.1819, 0.01469, -0.9841, -0.08414, 0.1567, -0.8289, 0.01139, -0.5593, -0.8064, 0.3861, -0.4479, -0.9841, -0.08414, 0.1567, -0.9735, 0.06486, 0.2192, 0.8232, 0.3865, 0.416, 0.8538, 0.5143, 0.08062, 0.9665, -0.2562, -0.01436, 0.9735, -0.1788, -0.1426, 0.8658, -0.01662, 0.5001, 0.8232, 0.3865, 0.416, 0.9735, -0.1788, -0.1426, 0.9722, -0.02053, -0.2331, 0.846, -0.4376, 0.3047, 0.8658, -0.01662, 0.5001, 0.9722, -0.02053, -0.2331, 0.974, 0.1628, -0.1576, 0.8046, -0.5845, -0.1047, 0.846, -0.4376, 0.3047, 0.974, 0.1628, -0.1576, 0.9835, 0.1802, 0.01687, 0.8102, -0.3972, -0.431, 0.8046, -0.5845, -0.1047, 0.9835, 0.1802, 0.01687, 0.985, 0.08611, 0.1494, 0.8288, -0.04323, -0.5579, 0.8102, -0.3972, -0.431, 0.985, 0.08611, 0.1494, 0.9751, -0.05795, 0.2139, 0.8819, 0.3354, -0.3313, 0.8288, -0.04323, -0.5579, 0.9751, -0.05795, 0.2139, 0.9625, -0.2204, 0.1583, 0.8538, 0.5143, 0.08062, 0.8819, 0.3354, -0.3313, 0.9625, -0.2204, 0.1583, 0.9665, -0.2562, -0.01436, -0.9993, 0.03731, -0.004478, -0.9992, 0.03978, -0.00826, -0.9991, 0.0413, -0.002626, -0.999, 0.04502, -0.001587, -0.9992, 0.04073, 0.002229, -0.9992, 0.03948, 0.005715, -0.9992, 0.03881, 1.398e-05, -0.9994, 0.03396, -0.0005063, 0.9992, -0.03972, 0.006498, 0.9992, -0.0388, -0.00014, 0.9995, -0.03176, 0.0002142, 0.9993, -0.03591, -0.003374, 0.9992, -0.03994, -0.008347, 0.9991, -0.04289, -0.00238, 0.9988, -0.04898, -0.001957, 0.9991, -0.04343, 0.002195, 0.8538, 0.5143, 0.08062, 0.8232, 0.3865, 0.416, 0.7103, 0.4882, 0.5071, 0.7084, 0.6964, 0.1147, -0.8277, 0.01727, 0.5609, -0.8469, 0.4107, 0.3376, -0.649, 0.5734, 0.5001, -0.676, -0.0004066, 0.7369, 0.8232, 0.3865, 0.416, 0.8658, -0.01662, 0.5001, 0.6714, 0.01003, 0.7411, 0.7103, 0.4882, 0.5071, -0.824, -0.3416, 0.452, -0.8277, 0.01727, 0.5609, -0.676, -0.0004066, 0.7369, -0.6991, -0.4352, 0.5673, 0.8658, -0.01662, 0.5001, 0.846, -0.4376, 0.3047, 0.6596, -0.616, 0.4307, 0.6714, 0.01003, 0.7411, -0.868, -0.4901, 0.08027, -0.824, -0.3416, 0.452, -0.6991, -0.4352, 0.5673, -0.697, -0.7072, 0.1186, 0.846, -0.4376, 0.3047, 0.8046, -0.5845, -0.1047, 0.6549, -0.7429, -0.1385, 0.6596, -0.616, 0.4307, -0.8626, -0.3662, -0.3491, -0.868, -0.4901, 0.08027, -0.697, -0.7072, 0.1186, -0.6982, -0.523, -0.4889, 0.8046, -0.5845, -0.1047, 0.8102, -0.3972, -0.431, 0.6585, -0.5028, -0.5599, 0.6549, -0.7429, -0.1385, -0.8289, 0.01139, -0.5593, -0.8626, -0.3662, -0.3491, -0.6982, -0.523, -0.4889, -0.6763, 0.001197, -0.7366, 0.8102, -0.3972, -0.431, 0.8288, -0.04323, -0.5579, 0.6854, -0.04397, -0.7268, 0.6585, -0.5028, -0.5599, -0.8184, 0.5674, -0.09118, -0.8064, 0.3861, -0.4479, -0.6568, 0.4809, -0.5809, -0.6446, 0.754, -0.1268, 0.8288, -0.04323, -0.5579, 0.8819, 0.3354, -0.3313, 0.6986, 0.5231, -0.4882, 0.6854, -0.04397, -0.7268, -0.8064, 0.3861, -0.4479, -0.8289, 0.01139, -0.5593, -0.6763, 0.001197, -0.7366, -0.6568, 0.4809, -0.5809, -0.9992, 0.03978, -0.00826, -0.9993, 0.03731, -0.004478, -0.649, 0.5734, 0.5001, -0.6446, 0.754, -0.1268, -0.9993, 0.03731, -0.004478, -0.9994, 0.03396, -0.0005063, -0.676, -0.0004066, 0.7369, -0.649, 0.5734, 0.5001, -0.9994, 0.03396, -0.0005063, -0.9992, 0.03881, 1.398e-05, -0.6991, -0.4352, 0.5673, -0.676, -0.0004066, 0.7369, -0.9992, 0.03881, 1.398e-05, -0.9992, 0.03948, 0.005715, -0.697, -0.7072, 0.1186, -0.6991, -0.4352, 0.5673, -0.9992, 0.03948, 0.005715, -0.9992, 0.04073, 0.002229, -0.6982, -0.523, -0.4889, -0.697, -0.7072, 0.1186, -0.9992, 0.04073, 0.002229, -0.999, 0.04502, -0.001587, -0.6763, 0.001197, -0.7366, -0.6982, -0.523, -0.4889, -0.9991, 0.0413, -0.002626, -0.9992, 0.03978, -0.00826, -0.6446, 0.754, -0.1268, -0.6568, 0.4809, -0.5809, -0.999, 0.04502, -0.001587, -0.9991, 0.0413, -0.002626, -0.6568, 0.4809, -0.5809, -0.6763, 0.001197, -0.7366, 0.9992, -0.0388, -0.00014, 0.9992, -0.03972, 0.006498, 0.7084, 0.6964, 0.1147, 0.7103, 0.4882, 0.5071, 0.9995, -0.03176, 0.0002142, 0.9992, -0.0388, -0.00014, 0.7103, 0.4882, 0.5071, 0.6714, 0.01003, 0.7411, 0.9993, -0.03591, -0.003374, 0.9995, -0.03176, 0.0002142, 0.6714, 0.01003, 0.7411, 0.6596, -0.616, 0.4307, 0.9992, -0.03994, -0.008347, 0.9993, -0.03591, -0.003374, 0.6596, -0.616, 0.4307, 0.6549, -0.7429, -0.1385, 0.9991, -0.04289, -0.00238, 0.9992, -0.03994, -0.008347, 0.6549, -0.7429, -0.1385, 0.6585, -0.5028, -0.5599, 0.9988, -0.04898, -0.001957, 0.9991, -0.04289, -0.00238, 0.6585, -0.5028, -0.5599, 0.6854, -0.04397, -0.7268, 0.9991, -0.04343, 0.002195, 0.9988, -0.04898, -0.001957, 0.6854, -0.04397, -0.7268, 0.6986, 0.5231, -0.4882, 0.9992, -0.03972, 0.006498, 0.9991, -0.04343, 0.002195, 0.6986, 0.5231, -0.4882, 0.7084, 0.6964, 0.1147])] * 3)])

# ---- objects
ob_light = bpy.data.objects.new('Light', light_light)
ob_camera = bpy.data.objects.new('Camera', cam_camera)
ob_log02 = bpy.data.objects.new('log02', me_cylinder_831)

# ---- transforms, parenting, visibility, modifiers, constraints
ob_light.location = (4.076, 1.005, 5.904)
ob_light.rotation_euler = (0.6503, 0.05522, 1.866)
ob_light.lock_rotations_4d = False
ob_light.empty_display_type = 'ARROWS'
ob_light.color = (0.0, 0.0, 0.0, 0.0)
ob_light.lineart.crease_threshold = 0.0
ob_camera.location = (7.359, -6.926, 4.958)
ob_camera.rotation_euler = (1.109, 0.0, 0.8149)
ob_camera.lock_rotations_4d = False
ob_camera.empty_display_type = 'ARROWS'
ob_camera.color = (0.0, 0.0, 0.0, 0.0)
ob_camera.display_type = 'WIRE'
ob_camera.lineart.crease_threshold = 0.0
ob_log02.location = (0.0, 0.0, 0.0)
ob_log02.rotation_euler = (-1.629e-07, 0.0, 0.0)
ob_log02.color = (0.8, 0.8, 0.8, 1.0)

# ---- collection membership
col_collection.objects.link(ob_light)
col_collection.objects.link(ob_camera)
col_collection.objects.link(ob_log02)

# ---- scene / render settings (as saved in the file)
scene.camera = ob_camera
scene.frame_start = 1; scene.frame_end = 250; scene.frame_set(1)
scene.render.engine = 'BLENDER_EEVEE_NEXT'
scene.cycles.sampling_pattern = 'TABULATED_SOBOL'
scene.view_settings.view_transform = 'Filmic'
bpy.context.view_layer.update()
